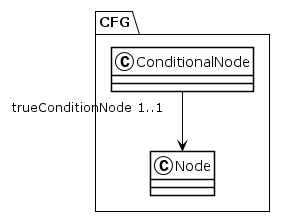

The diagram above was rendered by PlantUML. Its source (embedded in the PNG):
@startuml
!theme plain
package CFG {
class ConditionalNode {
}
ConditionalNode "trueConditionNode 1..1" --> Node
class Node {
}
}
@enduml